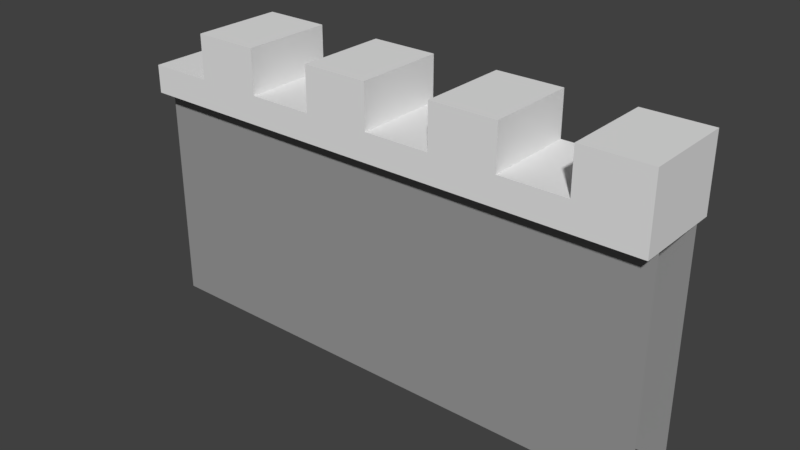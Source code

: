 # Source: wall.blend  (saved by Blender 2.81.16; exported with 4.5.12 LTS)
import bpy
from mathutils import Matrix  # noqa: F401  (used for matrix-valued properties, if any)

bpy.ops.wm.read_factory_settings(use_empty=True)
scene = bpy.context.scene
scene.name = 'Scene'

# ---- collections
col_collection_1 = bpy.data.collections.new('Collection 1'); scene.collection.children.link(col_collection_1)

# ---- materials (node trees are filled in below, after node groups)
mat_material_001 = bpy.data.materials.new('Material.001')
mat_material_001.alpha_threshold = 0.0
mat_material_001.use_transparent_shadow = False
mat_material_001.roughness = 0.5
mat_material_002 = bpy.data.materials.new('Material.002')
mat_material_002.alpha_threshold = 0.0
mat_material_002.use_transparent_shadow = False
mat_material_002.diffuse_color = (0.3185, 0.3185, 0.3185, 1.0)
mat_material_002.roughness = 0.5

# ---- material node trees

# ---- world
world_world = bpy.data.worlds.new('World'); scene.world = world_world
world_world.color = (0.05088, 0.05088, 0.05088)
world_world.use_sun_shadow = False
world_world.sun_shadow_jitter_overblur = 0.0
world_world.cycles.sampling_method = 'MANUAL'

# ---- meshes
me_cube_002 = bpy.data.meshes.new('Cube.002')
me_cube_002.from_pydata([(-9.0, -1.55, 6.636), (9.0, -1.55, 6.636), (-9.0, -1.55, 7.593), (-6.75, -1.55, 7.593), (6.75, -1.55, 7.593), (9.0, -1.55, 7.593), (2.25, -1.55, 7.593), (0.0, -1.55, 7.593), (-2.25, -1.55, 7.593), (-4.5, -1.55, 7.593), (4.5, -1.55, 7.593), (2.25, -1.55, 9.097), (-4.5, -1.55, 9.097), (-6.75, -1.55, 9.097), (4.5, -1.55, 9.097), (0.0, -1.55, 9.097), (-2.25, -1.55, 9.097), (9.0, -1.55, 9.097), (6.75, -1.55, 9.097), (-9.0, -1.0, -1.0), (-9.0, -1.0, 6.636), (9.0, -1.0, -1.0), (9.0, -1.0, 6.636), (-9.0, -1.55, 6.636), (-9.0, 1.55, 6.636), (9.0, 1.55, 6.636), (-9.0, 1.55, 7.593), (-6.75, 1.55, 7.593), (6.75, 1.55, 7.593), (9.0, 1.55, 7.593), (2.25, 1.55, 7.593), (0.0, 1.55, 7.593), (-2.25, 1.55, 7.593), (-4.5, 1.55, 7.593), (4.5, 1.55, 7.593), (2.25, 1.55, 9.097), (-4.5, 1.55, 9.097), (-6.75, 1.55, 9.097), (4.5, 1.55, 9.097), (0.0, 1.55, 9.097), (-2.25, 1.55, 9.097), (9.0, 1.55, 9.097), (6.75, 1.55, 9.097), (-9.0, 1.0, -1.0), (-9.0, 1.0, 6.636), (9.0, 1.0, -1.0), (9.0, 1.0, 6.636), (-9.0, 1.55, 6.636)], [], [(1, 5, 4, 10, 6, 7, 8, 9, 3, 2, 0), (3, 9, 12, 13), (6, 10, 14, 11), (8, 7, 15, 16), (4, 5, 17, 18), (22, 20, 19, 21), (25, 24, 26, 27, 33, 32, 31, 30, 34, 28, 29), (27, 37, 36, 33), (30, 35, 38, 34), (32, 40, 39, 31), (28, 42, 41, 29), (1, 22, 46, 25, 29, 5), (46, 45, 43, 44), (20, 22, 1, 23), (44, 47, 25, 46), (2, 3, 27, 26), (13, 37, 27, 3), (23, 2, 26, 47, 44, 20), (13, 12, 36, 37), (9, 33, 36, 12), (9, 8, 32, 33), (16, 15, 39, 40), (7, 31, 39, 15), (7, 6, 30, 31), (11, 14, 38, 35), (10, 34, 38, 14), (10, 4, 28, 34), (18, 17, 41, 42), (5, 29, 41, 17), (18, 42, 28, 4), (11, 35, 30, 6), (16, 40, 32, 8), (20, 44, 43, 19)])
me_cube_002.polygons.foreach_set('material_index', [0, 0, 0, 0, 0, 1, 0, 0, 0, 0, 0, 0, 1, 0, 0, 0, 0, 0, 0, 0, 0, 0, 0, 0, 0, 0, 0, 0, 0, 0, 0, 0, 1])
me_cube_002.materials.append(mat_material_001)
me_cube_002.materials.append(mat_material_002)
me_cube_002.use_remesh_preserve_volume = False
me_cube_002.use_remesh_preserve_attributes = False
me_cube_002.use_mirror_vertex_groups = False
me_cube_002.update()

# ---- objects
ob_cube_001 = bpy.data.objects.new('Cube.001', me_cube_002)

# ---- transforms, parenting, visibility, modifiers, constraints
ob_cube_001.location = (0.0, 0.0, 0.0)
ob_cube_001.lineart.crease_threshold = 0.0

# ---- collection membership
col_collection_1.objects.link(ob_cube_001)

# ---- scene / render settings (as saved in the file)
scene.frame_start = 1; scene.frame_end = 250; scene.frame_set(1)
scene.render.engine = 'BLENDER_EEVEE_NEXT'
scene.render.resolution_percentage = 50
scene.render.dither_intensity = 0.0
scene.cycles.use_denoising = False
scene.cycles.samples = 128
scene.cycles.sampling_pattern = 'TABULATED_SOBOL'
scene.cycles.use_adaptive_sampling = False
scene.cycles.use_light_tree = False
scene.cycles.blur_glossy = 0.0
scene.cycles.sample_clamp_indirect = 0.0
scene.view_settings.view_transform = 'Standard'
bpy.context.view_layer.update()

# ---- added for rendering (the .blend has no active camera and no usable light): camera, sun
cam_auto = bpy.data.cameras.new('AutoCamera')
cam_auto.lens = 50.0
cam_auto.sensor_width = 36.0
cam_auto.clip_end = 1000.0
ob_auto_camera = bpy.data.objects.new('AutoCamera', cam_auto)
scene.collection.objects.link(ob_auto_camera)
ob_auto_camera.location = (19.3097, -23.1716, 19.4965)
ob_auto_camera.rotation_euler = (1.09748, -7.21219e-08, 0.694738)
scene.camera = ob_auto_camera
light_auto_sun = bpy.data.lights.new('AutoSun', 'SUN')
light_auto_sun.energy = 3.0
light_auto_sun.angle = 0.0523599
ob_auto_sun = bpy.data.objects.new('AutoSun', light_auto_sun)
scene.collection.objects.link(ob_auto_sun)
ob_auto_sun.rotation_euler = (0.872665, 0.174533, 0.523599)
bpy.context.view_layer.update()
